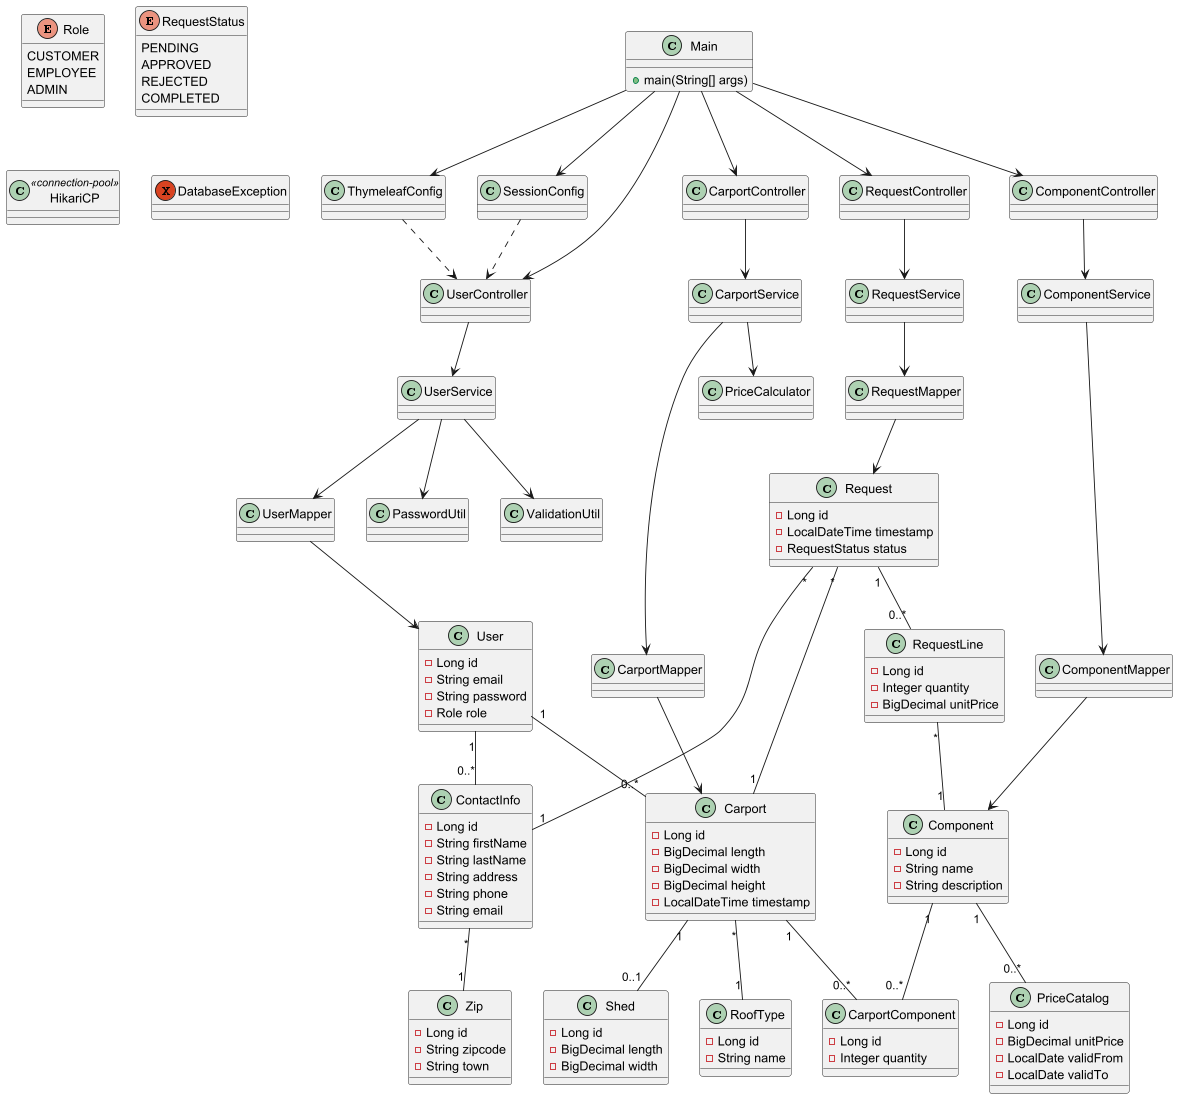

The diagram above was rendered by PlantUML. Its source (embedded in the PNG):
@startuml

' =========================
' APP
' =========================

class Main {
+ main(String[] args)
}

' =========================
' CONFIG
' =========================

class ThymeleafConfig {
}

class SessionConfig {
}

' =========================
' ENUMS
' =========================

enum Role {
  CUSTOMER
  EMPLOYEE
  ADMIN
}

enum RequestStatus {
  PENDING
  APPROVED
  REJECTED
  COMPLETED
}

' =========================
' ENTITIES
' =========================

class User {
  - Long id
  - String email
  - String password
  - Role role
}

class ContactInfo {
  - Long id
  - String firstName
  - String lastName
  - String address
  - String phone
  - String email
}

class Zip {
  - Long id
  - String zipcode
  - String town
}

class Request {
  - Long id
  - LocalDateTime timestamp
  - RequestStatus status
}

class RequestLine {
  - Long id
  - Integer quantity
  - BigDecimal unitPrice
}

class Component {
  - Long id
  - String name
  - String description
}

class PriceCatalog {
  - Long id
  - BigDecimal unitPrice
  - LocalDate validFrom
  - LocalDate validTo
}

class Carport {
  - Long id
  - BigDecimal length
  - BigDecimal width
  - BigDecimal height
  - LocalDateTime timestamp
}

class CarportComponent {
  - Long id
  - Integer quantity
}

class Shed {
  - Long id
  - BigDecimal length
  - BigDecimal width
}

class RoofType {
  - Long id
  - String name
}

' =========================
' MAPPERS (PERSISTENCE)
' =========================

class UserMapper
class CarportMapper
class RequestMapper
class ComponentMapper

class HikariCP <<connection-pool>>

' =========================
' SERVICES
' =========================

class UserService
class CarportService
class RequestService
class ComponentService

' =========================
' CONTROLLERS
' =========================

class UserController
class CarportController
class RequestController
class ComponentController

' =========================
' UTILITIES
' =========================

class PasswordUtil
class PriceCalculator
class ValidationUtil

' =========================
' EXCEPTIONS
' =========================

exception DatabaseException

' =========================
' RELATIONSHIPS (ENTITIES)
' =========================

User "1" -- "0..*" ContactInfo
User "1" -- "0..*" Carport

ContactInfo "*" -- "1" Zip

Request "*" -- "1" Carport
Request "*" -- "1" ContactInfo

Request "1" -- "0..*" RequestLine
RequestLine "*" -- "1" Component

Component "1" -- "0..*" PriceCatalog

Carport "*" -- "1" RoofType
Carport "1" -- "0..1" Shed

Carport "1" -- "0..*" CarportComponent
Component "1" -- "0..*" CarportComponent

' =========================
' CONTROLLER FLOW
' =========================

UserController --> UserService
CarportController --> CarportService
RequestController --> RequestService
ComponentController --> ComponentService

' =========================
' SERVICE FLOW
' =========================

UserService --> UserMapper
CarportService --> CarportMapper
RequestService --> RequestMapper
ComponentService --> ComponentMapper

' =========================
' MAPPERS -> ENTITIES
' =========================

UserMapper --> User
CarportMapper --> Carport
RequestMapper --> Request
ComponentMapper --> Component

' =========================
' UTILITIES USAGE
' =========================

UserService --> PasswordUtil
CarportService --> PriceCalculator
UserService --> ValidationUtil

' =========================
' CONFIG
' =========================

SessionConfig ..> UserController
ThymeleafConfig ..> UserController

' =========================
' APPLICATION
' =========================

Main --> ThymeleafConfig
Main --> SessionConfig
Main --> UserController
Main --> CarportController
Main --> RequestController
Main --> ComponentController

@enduml